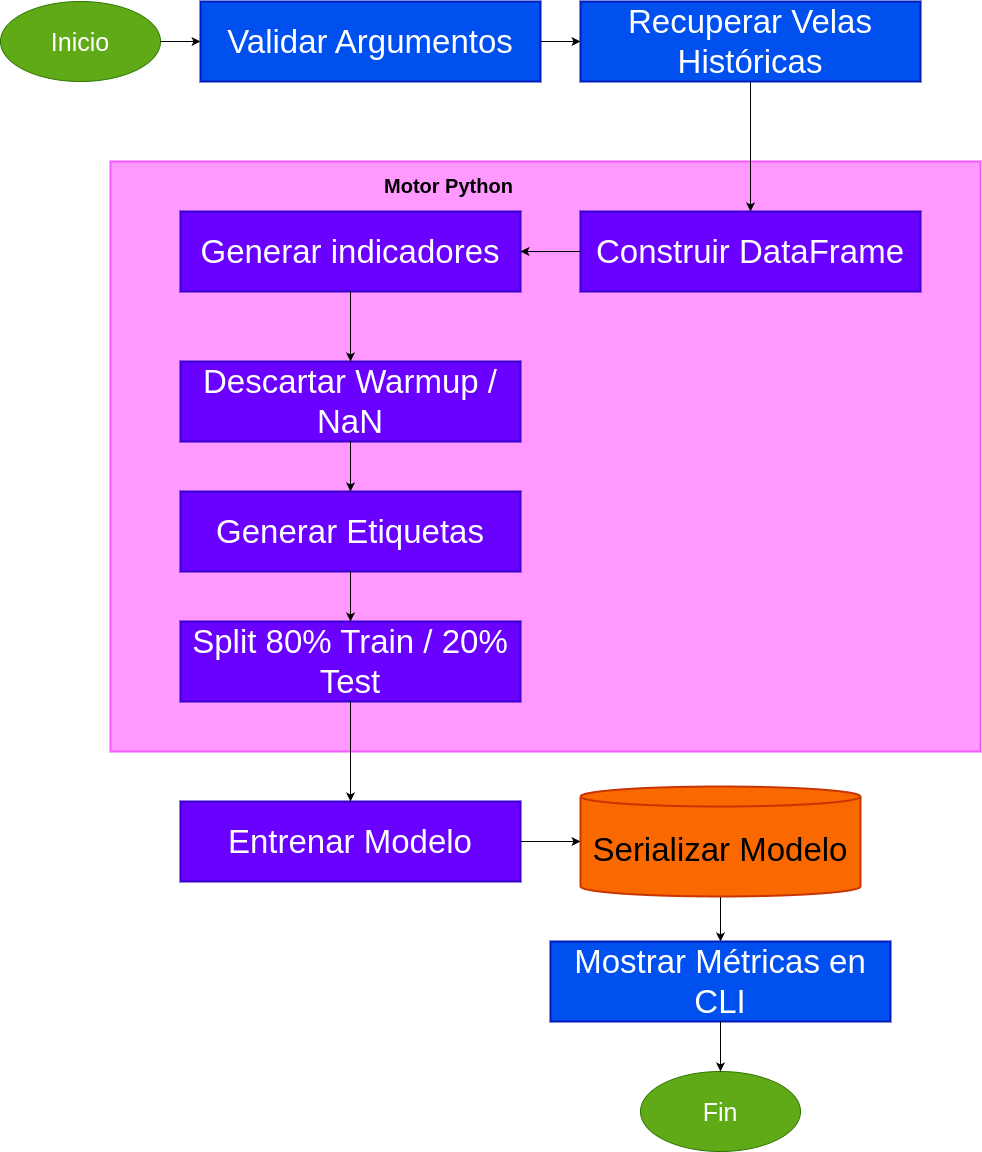

The diagram above was exported from draw.io. Its source (the exported page's mxGraphModel, read from the mxfile embedded in the PNG):
<mxGraphModel dx="2273" dy="1405" grid="1" gridSize="10" guides="1" tooltips="1" connect="1" arrows="1" fold="1" page="1" pageScale="1" pageWidth="827" pageHeight="1169" math="0" shadow="0">
  <root>
    <mxCell id="0" />
    <mxCell id="1" parent="0" />
    <mxCell id="bg_python" value="" style="whiteSpace=wrap;strokeWidth=2;fillColor=#FF99FF;strokeColor=#F359FF;fontSize=16;" parent="1" vertex="1">
      <mxGeometry x="120" y="360" width="870" height="590" as="geometry" />
    </mxCell>
    <mxCell id="lbl_python" value="&lt;font style=&quot;font-size:20px;font-weight:bold;&quot;&gt;Motor Python&lt;/font&gt;" style="text;html=1;align=left;verticalAlign=top;resizable=0;points=[];autosize=1;" parent="1" vertex="1">
      <mxGeometry x="392" y="366" width="200" height="36" as="geometry" />
    </mxCell>
    <mxCell id="start" value="&lt;font style=&quot;font-size:25px;&quot;&gt;Inicio&lt;/font&gt;" style="ellipse;whiteSpace=wrap;html=1;fillColor=#60a917;fontColor=#ffffff;strokeColor=#2D7600;" parent="1" vertex="1">
      <mxGeometry x="10" y="200" width="160" height="80" as="geometry" />
    </mxCell>
    <mxCell id="n1" value="Validar Argumentos" style="whiteSpace=wrap;strokeWidth=2;fillColor=#0050ef;fontColor=#ffffff;strokeColor=#001DBC;fontSize=33;" parent="1" vertex="1">
      <mxGeometry x="210" y="200" width="340" height="80" as="geometry" />
    </mxCell>
    <mxCell id="NXuhYTS6R46p9-NOwNuo-2" style="edgeStyle=orthogonalEdgeStyle;rounded=0;orthogonalLoop=1;jettySize=auto;html=1;" parent="1" source="n2" target="p1" edge="1">
      <mxGeometry relative="1" as="geometry" />
    </mxCell>
    <mxCell id="n2" value="Recuperar Velas Históricas" style="whiteSpace=wrap;strokeWidth=2;fillColor=#0050ef;fontColor=#ffffff;strokeColor=#001DBC;fontSize=33;" parent="1" vertex="1">
      <mxGeometry x="590" y="200" width="340" height="80" as="geometry" />
    </mxCell>
    <mxCell id="p1" value="Construir DataFrame" style="whiteSpace=wrap;strokeWidth=2;fillColor=#6A00FF;fontColor=#ffffff;strokeColor=#3700CC;fontSize=33;" parent="1" vertex="1">
      <mxGeometry x="590" y="410" width="340" height="80" as="geometry" />
    </mxCell>
    <mxCell id="p2" value="Generar indicadores" style="whiteSpace=wrap;strokeWidth=2;fillColor=#6A00FF;fontColor=#ffffff;strokeColor=#3700CC;fontSize=33;" parent="1" vertex="1">
      <mxGeometry x="190" y="410" width="340" height="80" as="geometry" />
    </mxCell>
    <mxCell id="p3" value="Descartar Warmup / NaN" style="whiteSpace=wrap;strokeWidth=2;fillColor=#6A00FF;fontColor=#ffffff;strokeColor=#3700CC;fontSize=33;" parent="1" vertex="1">
      <mxGeometry x="190" y="560" width="340" height="80" as="geometry" />
    </mxCell>
    <mxCell id="p4" value="Generar Etiquetas" style="whiteSpace=wrap;strokeWidth=2;fillColor=#6A00FF;fontColor=#ffffff;strokeColor=#3700CC;fontSize=33;" parent="1" vertex="1">
      <mxGeometry x="190" y="690" width="340" height="80" as="geometry" />
    </mxCell>
    <mxCell id="p5" value="Split 80% Train / 20% Test" style="whiteSpace=wrap;strokeWidth=2;fillColor=#6A00FF;fontColor=#ffffff;strokeColor=#3700CC;fontSize=33;" parent="1" vertex="1">
      <mxGeometry x="190" y="820" width="340" height="80" as="geometry" />
    </mxCell>
    <mxCell id="p6" value="Entrenar Modelo" style="whiteSpace=wrap;strokeWidth=2;fillColor=#6A00FF;fontColor=#ffffff;strokeColor=#3700CC;fontSize=33;" parent="1" vertex="1">
      <mxGeometry x="190" y="1000" width="340" height="80" as="geometry" />
    </mxCell>
    <mxCell id="NXuhYTS6R46p9-NOwNuo-3" value="" style="edgeStyle=orthogonalEdgeStyle;rounded=0;orthogonalLoop=1;jettySize=auto;html=1;" parent="1" source="p7_db" target="n5" edge="1">
      <mxGeometry relative="1" as="geometry" />
    </mxCell>
    <mxCell id="p7_db" value="Serializar Modelo" style="shape=cylinder3;boundedLbl=1;backgroundOutline=1;size=10;strokeWidth=2;whiteSpace=wrap;fillColor=#fa6800;fontColor=#000000;strokeColor=#C73500;fontSize=33;" parent="1" vertex="1">
      <mxGeometry x="590" y="985" width="280" height="110" as="geometry" />
    </mxCell>
    <mxCell id="n5" value="Mostrar Métricas en CLI" style="whiteSpace=wrap;strokeWidth=2;fillColor=#0050ef;fontColor=#ffffff;strokeColor=#001DBC;fontSize=33;" parent="1" vertex="1">
      <mxGeometry x="560" y="1140" width="340" height="80" as="geometry" />
    </mxCell>
    <mxCell id="end" value="&lt;font style=&quot;font-size:25px;&quot;&gt;Fin&lt;/font&gt;" style="ellipse;whiteSpace=wrap;html=1;fillColor=#60a917;fontColor=#ffffff;strokeColor=#2D7600;" parent="1" vertex="1">
      <mxGeometry x="650" y="1270" width="160" height="80" as="geometry" />
    </mxCell>
    <mxCell id="e_s_n1" style="edgeStyle=orthogonalEdgeStyle;rounded=0;orthogonalLoop=1;jettySize=auto;html=1;" parent="1" source="start" target="n1" edge="1">
      <mxGeometry relative="1" as="geometry" />
    </mxCell>
    <mxCell id="e_n1_n2" style="edgeStyle=orthogonalEdgeStyle;rounded=0;orthogonalLoop=1;jettySize=auto;html=1;" parent="1" source="n1" target="n2" edge="1">
      <mxGeometry relative="1" as="geometry" />
    </mxCell>
    <mxCell id="e_p1_p2" style="edgeStyle=orthogonalEdgeStyle;rounded=0;orthogonalLoop=1;jettySize=auto;html=1;" parent="1" source="p1" target="p2" edge="1">
      <mxGeometry relative="1" as="geometry" />
    </mxCell>
    <mxCell id="e_p2_p3" style="edgeStyle=orthogonalEdgeStyle;rounded=0;orthogonalLoop=1;jettySize=auto;html=1;" parent="1" source="p2" target="p3" edge="1">
      <mxGeometry relative="1" as="geometry" />
    </mxCell>
    <mxCell id="e_p3_p4" style="edgeStyle=orthogonalEdgeStyle;rounded=0;orthogonalLoop=1;jettySize=auto;html=1;" parent="1" source="p3" target="p4" edge="1">
      <mxGeometry relative="1" as="geometry" />
    </mxCell>
    <mxCell id="e_p4_p5" style="edgeStyle=orthogonalEdgeStyle;rounded=0;orthogonalLoop=1;jettySize=auto;html=1;" parent="1" source="p4" target="p5" edge="1">
      <mxGeometry relative="1" as="geometry" />
    </mxCell>
    <mxCell id="e_p5_p6" style="edgeStyle=orthogonalEdgeStyle;rounded=0;orthogonalLoop=1;jettySize=auto;html=1;" parent="1" source="p5" target="p6" edge="1">
      <mxGeometry relative="1" as="geometry" />
    </mxCell>
    <mxCell id="e_p6_p7" style="edgeStyle=orthogonalEdgeStyle;rounded=0;orthogonalLoop=1;jettySize=auto;html=1;" parent="1" source="p6" target="p7_db" edge="1">
      <mxGeometry relative="1" as="geometry" />
    </mxCell>
    <mxCell id="e_n5_end" style="edgeStyle=orthogonalEdgeStyle;rounded=0;orthogonalLoop=1;jettySize=auto;html=1;" parent="1" source="n5" target="end" edge="1">
      <mxGeometry relative="1" as="geometry" />
    </mxCell>
  </root>
</mxGraphModel>